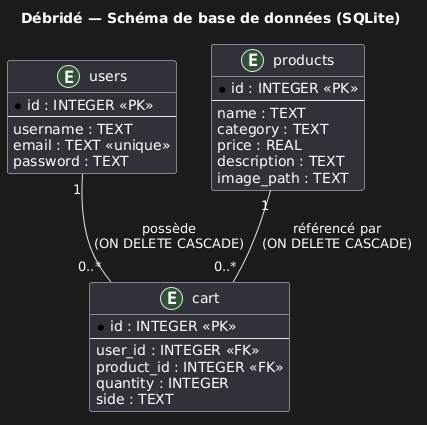

The diagram above was rendered by PlantUML. Its source (embedded in the PNG):
@startuml
title Débridé — Schéma de base de données (SQLite)

entity "users" as users {
  * id : INTEGER <<PK>>
  --
  username : TEXT
  email : TEXT <<unique>>
  password : TEXT
}

entity "products" as products {
  * id : INTEGER <<PK>>
  --
  name : TEXT
  category : TEXT
  price : REAL
  description : TEXT
  image_path : TEXT
}

entity "cart" as cart {
  * id : INTEGER <<PK>>
  --
  user_id : INTEGER <<FK>>
  product_id : INTEGER <<FK>>
  quantity : INTEGER
  side : TEXT
}

users "1" -- "0..*" cart : possède\n(ON DELETE CASCADE)
products "1" -- "0..*" cart : référencé par\n(ON DELETE CASCADE)
@enduml